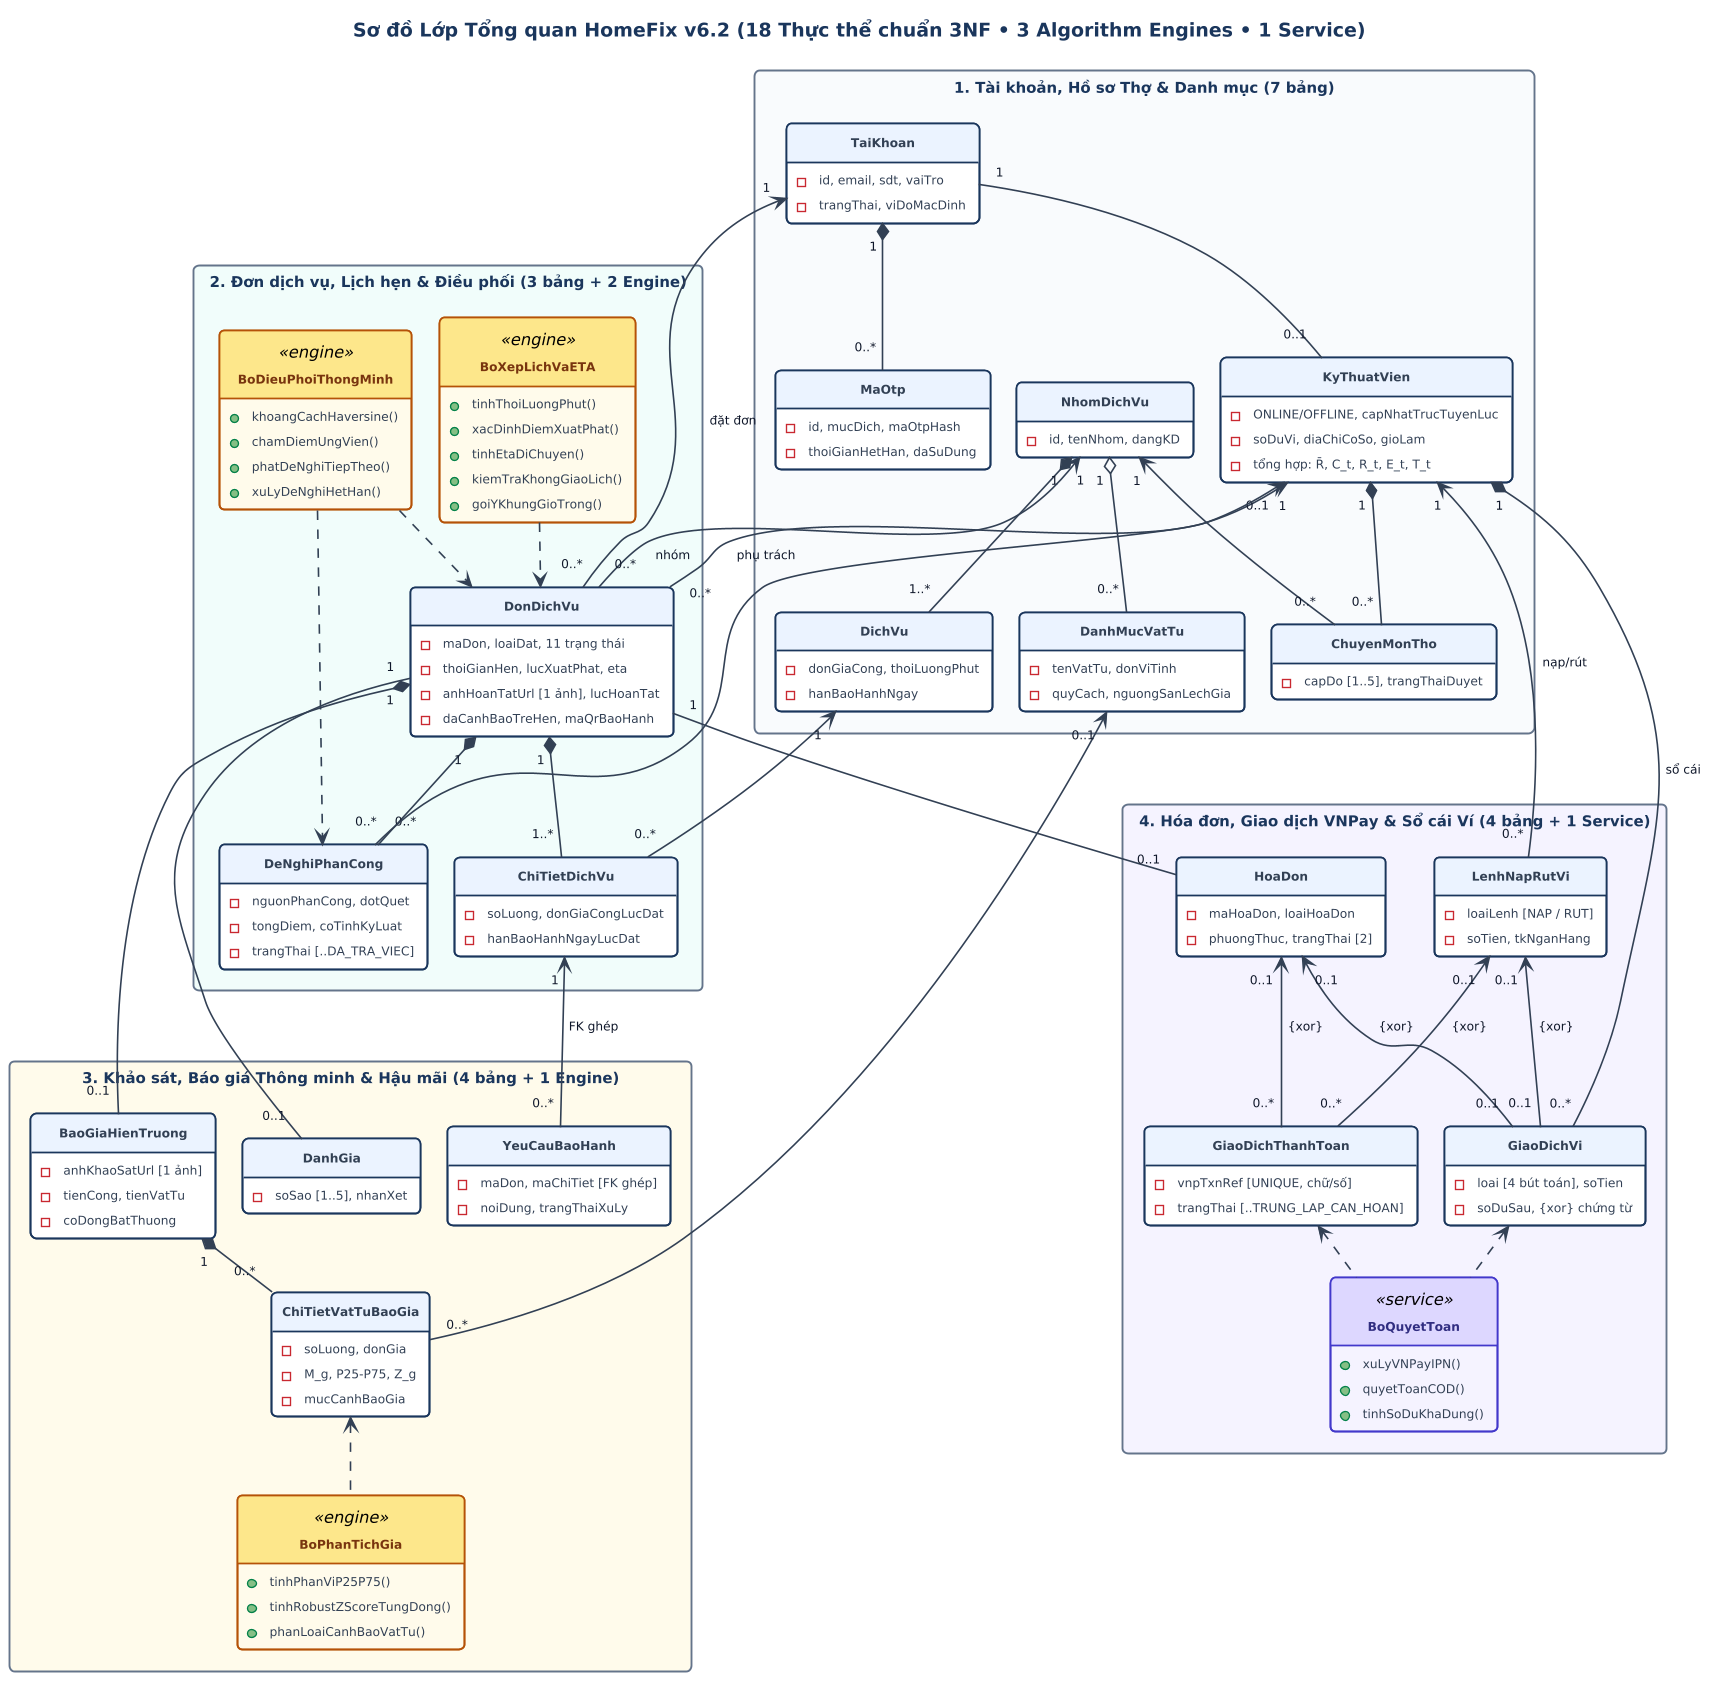

The diagram above was rendered by PlantUML. Its source (embedded in the PNG):
@startuml
title Sơ đồ Lớp Tổng quan HomeFix v6.2 (18 Thực thể chuẩn 3NF • 3 Algorithm Engines • 1 Service)

skinparam dpi 130
skinparam shadowing false
skinparam roundcorner 8
skinparam backgroundColor #FFFFFF
skinparam defaultFontName "SansSerif"
skinparam defaultFontSize 10.5
skinparam nodesep 20
skinparam ranksep 28
skinparam padding 4
skinparam packageStyle rectangle

skinparam title {
  FontSize 14
  FontStyle bold
  FontColor #1B365D
}

skinparam package {
  FontSize 11
  FontStyle bold
  FontColor #1B365D
  BorderColor #64748B
  BorderThickness 1.4
}

skinparam class {
  BackgroundColor #FFFFFF
  BorderColor #1B365D
  BorderThickness 1.3
  HeaderBackgroundColor #EBF3FE
  FontColor #0F172A
  FontStyle bold
  FontSize 10.5
  AttributeFontSize 9
  AttributeFontColor #334155
}

skinparam class<<engine>> {
  BackgroundColor #FFFBEB
  BorderColor #B45309
  HeaderBackgroundColor #FDE68A
  FontColor #78350F
}

skinparam class<<service>> {
  BackgroundColor #F5F3FF
  BorderColor #4338CA
  HeaderBackgroundColor #DDD6FE
  FontColor #312E81
}

skinparam arrow {
  Color #334155
  FontSize 9
  FontColor #0F172A
  Thickness 1.2
}

hide circle

package "1. Tài khoản, Hồ sơ Thợ & Danh mục (7 bảng)" as P1 #F8FAFC {
  class MaOtp {
    {field} -id, mucDich, maOtpHash
    {field} -thoiGianHetHan, daSuDung
  }
  class TaiKhoan {
    {field} -id, email, sdt, vaiTro
    {field} -trangThai, viDoMacDinh
  }
  class KyThuatVien {
    {field} -ONLINE/OFFLINE, capNhatTrucTuyenLuc
    {field} -soDuVi, diaChiCoSo, gioLam
    {field} -tổng hợp: R̄, C_t, R_t, E_t, T_t
  }
  class ChuyenMonTho {
    {field} -capDo [1..5], trangThaiDuyet
  }
  class NhomDichVu {
    {field} -id, tenNhom, dangKD
  }
  class DichVu {
    {field} -donGiaCong, thoiLuongPhut
    {field} -hanBaoHanhNgay
  }
  class DanhMucVatTu {
    {field} -tenVatTu, donViTinh
    {field} -quyCach, nguongSanLechGia
  }

  TaiKhoan "1" *-- "0..*" MaOtp
  TaiKhoan "1" -- "0..1" KyThuatVien
  KyThuatVien "1" *-- "0..*" ChuyenMonTho
  NhomDichVu "1" <-- "0..*" ChuyenMonTho
  NhomDichVu "1" *-- "1..*" DichVu
  NhomDichVu "1" o-- "0..*" DanhMucVatTu
}

package "2. Đơn dịch vụ, Lịch hẹn & Điều phối (3 bảng + 2 Engine)" as P2 #F0FDFA {
  class BoXepLichVaETA <<engine>> {
    +tinhThoiLuongPhut()
    +xacDinhDiemXuatPhat()
    +tinhEtaDiChuyen()
    +kiemTraKhongGiaoLich()
    +goiYKhungGioTrong()
  }
  class BoDieuPhoiThongMinh <<engine>> {
    +khoangCachHaversine()
    +chamDiemUngVien()
    +phatDeNghiTiepTheo()
    +xuLyDeNghiHetHan()
  }
  class DonDichVu {
    {field} -maDon, loaiDat, 11 trạng thái
    {field} -thoiGianHen, lucXuatPhat, eta
    {field} -anhHoanTatUrl [1 ảnh], lucHoanTat
    {field} -daCanhBaoTreHen, maQrBaoHanh
  }
  class ChiTietDichVu {
    {field} -soLuong, donGiaCongLucDat
    {field} -hanBaoHanhNgayLucDat
  }
  class DeNghiPhanCong {
    {field} -nguonPhanCong, dotQuet
    {field} -tongDiem, coTinhKyLuat
    {field} -trangThai [..DA_TRA_VIEC]
  }

  DonDichVu "1" *-- "1..*" ChiTietDichVu
  DonDichVu "1" *-- "0..*" DeNghiPhanCong
  BoXepLichVaETA ..> DonDichVu
  BoDieuPhoiThongMinh ..> DonDichVu
  BoDieuPhoiThongMinh ..> DeNghiPhanCong
}

package "3. Khảo sát, Báo giá Thông minh & Hậu mãi (4 bảng + 1 Engine)" as P3 #FFFBEB {
  class YeuCauBaoHanh {
    {field} -maDon, maChiTiet [FK ghép]
    {field} -noiDung, trangThaiXuLy
  }
  class DanhGia {
    {field} -soSao [1..5], nhanXet
  }
  class BaoGiaHienTruong {
    {field} -anhKhaoSatUrl [1 ảnh]
    {field} -tienCong, tienVatTu
    {field} -coDongBatThuong
  }
  class ChiTietVatTuBaoGia {
    {field} -soLuong, donGia
    {field} -M_g, P25-P75, Z_g
    {field} -mucCanhBaoGia
  }
  class BoPhanTichGia <<engine>> {
    +tinhPhanViP25P75()
    +tinhRobustZScoreTungDong()
    +phanLoaiCanhBaoVatTu()
  }

  BaoGiaHienTruong "1" *-- "0..*" ChiTietVatTuBaoGia
  ChiTietVatTuBaoGia <.. BoPhanTichGia
}

package "4. Hóa đơn, Giao dịch VNPay & Sổ cái Ví (4 bảng + 1 Service)" as P4 #F5F3FF {
  class LenhNapRutVi {
    {field} -loaiLenh [NAP / RUT]
    {field} -soTien, tkNganHang
  }
  class HoaDon {
    {field} -maHoaDon, loaiHoaDon
    {field} -phuongThuc, trangThai [2]
  }
  class GiaoDichVi {
    {field} -loai [4 bút toán], soTien
    {field} -soDuSau, {xor} chứng từ
  }
  class GiaoDichThanhToan {
    {field} -vnpTxnRef [UNIQUE, chữ/số]
    {field} -trangThai [..TRUNG_LAP_CAN_HOAN]
  }
  class BoQuyetToan <<service>> {
    +xuLyVNPayIPN()
    +quyetToanCOD()
    +tinhSoDuKhaDung()
  }

  HoaDon "0..1" <-- "0..*" GiaoDichThanhToan : {xor}
  LenhNapRutVi "0..1" <-- "0..*" GiaoDichThanhToan : {xor}
  HoaDon "0..1" <-- "0..1" GiaoDichVi : {xor}
  LenhNapRutVi "0..1" <-- "0..1" GiaoDichVi : {xor}
  GiaoDichVi <.. BoQuyetToan
  GiaoDichThanhToan <.. BoQuyetToan
}

' === Clean Cross-Package Associations ===
TaiKhoan "1" <-- "0..*" DonDichVu : đặt đơn
KyThuatVien "0..1" <-- "0..*" DonDichVu : phụ trách
NhomDichVu "1" <-- "0..*" DonDichVu : nhóm
DichVu "1" <-- "0..*" ChiTietDichVu
KyThuatVien "1" <-- "0..*" DeNghiPhanCong

DonDichVu "1" *-- "0..1" BaoGiaHienTruong
DonDichVu "1" -- "0..1" DanhGia
ChiTietDichVu "1" <-- "0..*" YeuCauBaoHanh : FK ghép
DanhMucVatTu "0..1" <-- "0..*" ChiTietVatTuBaoGia

DonDichVu "1" -- "0..1" HoaDon
KyThuatVien "1" *-- "0..*" GiaoDichVi : sổ cái
KyThuatVien "1" <-- "0..*" LenhNapRutVi : nạp/rút

hide empty members
@enduml